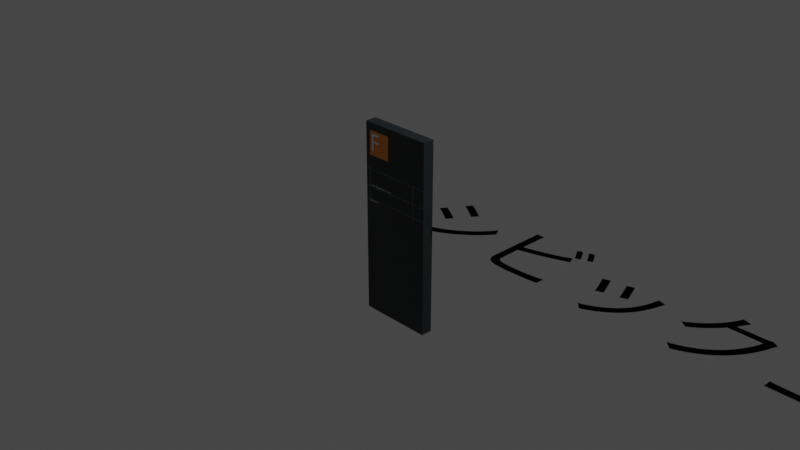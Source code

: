 # Source: 0201_kannbann.blend  (saved by Blender 3.6.11; exported with 4.5.12 LTS)
import bpy
from mathutils import Matrix  # noqa: F401  (used for matrix-valued properties, if any)

bpy.ops.wm.read_factory_settings(use_empty=True)
scene = bpy.context.scene
scene.name = 'Scene'

# ---- collections
col_collection = bpy.data.collections.new('Collection'); scene.collection.children.link(col_collection)

# ---- materials (node trees are filled in below, after node groups)
mat_material = bpy.data.materials.new('Material')
mat_material.alpha_threshold = 0.0
mat_material.use_transparent_shadow = False
mat_material.roughness = 0.5
mat_material.line_color = (0.0, 0.0, 0.0, 1.0)
mat_material_001 = bpy.data.materials.new('Material.001')
mat_material_001.use_transparent_shadow = False

# ---- node groups
ng_auto_smooth = bpy.data.node_groups.new('Auto Smooth', 'GeometryNodeTree')
_s = ng_auto_smooth.interface.new_socket(name='Geometry', in_out='OUTPUT', socket_type='NodeSocketGeometry')
_s = ng_auto_smooth.interface.new_socket(name='Geometry', in_out='INPUT', socket_type='NodeSocketGeometry')
_s = ng_auto_smooth.interface.new_socket(name='Angle', in_out='INPUT', socket_type='NodeSocketFloat')
_s.subtype = 'ANGLE'
_s.min_value = 0.0
_s.max_value = 3.142
ng_auto_smooth.is_modifier = True
_N = ng_auto_smooth.nodes; _L = ng_auto_smooth.links
n0 = _N.new('NodeGroupOutput'); n0.name = 'Group Output'; n0.location = (480, -100)
n1 = _N.new('NodeGroupInput'); n1.name = 'Group Input'; n1.location = (-420, -300)
n2 = _N.new('NodeGroupInput'); n2.name = 'Group Input.001'; n2.location = (-60, -100)
n3 = _N.new('GeometryNodeSetShadeSmooth'); n3.name = 'Set Shade Smooth'; n3.location = (120, -100)
n3.domain = 'EDGE'
n4 = _N.new('GeometryNodeSetShadeSmooth'); n4.name = 'Set Shade Smooth.001'; n4.location = (300, -100)
n5 = _N.new('GeometryNodeInputMeshEdgeAngle'); n5.name = 'Edge Angle'; n5.location = (-420, -220)
n6 = _N.new('GeometryNodeInputEdgeSmooth'); n6.name = 'Is Edge Smooth'; n6.location = (-60, -160)
n7 = _N.new('GeometryNodeInputShadeSmooth'); n7.name = 'Is Face Smooth'; n7.location = (-240, -340)
n8 = _N.new('FunctionNodeBooleanMath'); n8.name = 'Boolean Math'; n8.location = (-60, -220)
n9 = _N.new('FunctionNodeCompare'); n9.name = 'Compare'; n9.location = (-240, -180)
n9.operation = 'LESS_EQUAL'
_L.new(n5.outputs[0], n9.inputs[0])
_L.new(n4.outputs[0], n0.inputs[0])
_L.new(n1.outputs[1], n9.inputs[1])
_L.new(n9.outputs[0], n8.inputs[0])
_L.new(n7.outputs[0], n8.inputs[1])
_L.new(n2.outputs[0], n3.inputs[0])
_L.new(n6.outputs[0], n3.inputs[1])
_L.new(n3.outputs[0], n4.inputs[0])
_L.new(n8.outputs[0], n3.inputs[2])
n0.is_active_output = True

# ---- material node trees
mat_material.use_nodes = True; mat_material.node_tree.nodes.clear()
_N = mat_material.node_tree.nodes; _L = mat_material.node_tree.links
n0 = _N.new('ShaderNodeOutputMaterial'); n0.name = 'Material Output'; n0.location = (300, 300)
n1 = _N.new('ShaderNodeBsdfPrincipled'); n1.name = 'Principled BSDF'; n1.location = (10, 300)
n1.distribution = 'GGX'
n1.subsurface_method = 'RANDOM_WALK_SKIN'
n1.inputs[0].default_value = (0.01346, 0.01767, 0.02038, 0.8643)
n1.inputs[3].default_value = 1.45
n1.inputs[27].default_value = (0.0, 0.0, 0.0, 1.0)
n1.inputs[28].default_value = 1.0
_L.new(n1.outputs[0], n0.inputs[0])
n0.is_active_output = True
mat_material_001.use_nodes = True; mat_material_001.node_tree.nodes.clear()
_N = mat_material_001.node_tree.nodes; _L = mat_material_001.node_tree.links
n0 = _N.new('ShaderNodeBsdfPrincipled'); n0.name = 'Principled BSDF'; n0.location = (10, 300)
n0.distribution = 'GGX'
n0.subsurface_method = 'RANDOM_WALK_SKIN'
n0.inputs[0].default_value = (0.8, 0.2651, 0.02281, 1.0)
n0.inputs[3].default_value = 1.45
n0.inputs[27].default_value = (0.0, 0.0, 0.0, 1.0)
n0.inputs[28].default_value = 1.0
n1 = _N.new('ShaderNodeOutputMaterial'); n1.name = 'Material Output'; n1.location = (300, 300)
_L.new(n0.outputs[0], n1.inputs[0])
n1.is_active_output = True

# ---- world
world_world = bpy.data.worlds.new('World'); scene.world = world_world
world_world.use_nodes = True; world_world.node_tree.nodes.clear()
_N = world_world.node_tree.nodes; _L = world_world.node_tree.links
n0 = _N.new('ShaderNodeOutputWorld'); n0.name = 'World Output'; n0.location = (300, 300)
n1 = _N.new('ShaderNodeBackground'); n1.name = 'Background'; n1.location = (10, 300)
n1.inputs[0].default_value = (0.05088, 0.05088, 0.05088, 1.0)
_L.new(n1.outputs[0], n0.inputs[0])
n0.is_active_output = True
world_world.color = (0.05088, 0.05088, 0.05088)
world_world.use_sun_shadow = False
world_world.sun_shadow_jitter_overblur = 0.0

# ---- cameras
cam_camera = bpy.data.cameras.new('Camera')
cam_camera.clip_end = 100.0
cam_camera.ortho_scale = 7.314

# ---- lights
light_light = bpy.data.lights.new('Light', 'POINT')
light_light.transmission_factor = 0.0
light_light.energy = 1000.0
light_light.shadow_soft_size = 0.1
light_light.shadow_maximum_resolution = 0.006
light_light.use_absolute_resolution = True

# ---- meshes
me_cube = bpy.data.meshes.new('Cube')
me_cube.from_pydata([(1.0, 1.0, 1.0), (1.0, 1.0, -1.0), (1.0, -1.0, 1.0), (1.0, -1.0, -1.0), (-1.0, 1.0, 1.0), (-1.0, 1.0, -1.0), (-1.0, -1.0, 1.0), (-1.0, -1.0, -1.0)], [], [(0, 4, 6, 2), (3, 2, 6, 7), (7, 6, 4, 5), (5, 1, 3, 7), (1, 0, 2, 3), (5, 4, 0, 1)])
me_cube.polygons.foreach_set('use_smooth', [True] * 6)
_uv = me_cube.uv_layers.new(name='UVMap')
_uv.uv.foreach_set('vector', [0.625, 0.5, 0.875, 0.5, 0.875, 0.75, 0.625, 0.75, 0.375, 0.75, 0.625, 0.75, 0.625, 1.0, 0.375, 1.0, 0.375, 0.0, 0.625, 0.0, 0.625, 0.25, 0.375, 0.25, 0.125, 0.5, 0.375, 0.5, 0.375, 0.75, 0.125, 0.75, 0.375, 0.5, 0.625, 0.5, 0.625, 0.75, 0.375, 0.75, 0.375, 0.25, 0.625, 0.25, 0.625, 0.5, 0.375, 0.5])
me_cube.materials.append(mat_material)
me_cube.use_mirror_vertex_groups = False
me_cube.update()
me_plane_001 = bpy.data.meshes.new('Plane.001')
me_plane_001.from_pydata([(-1.0, -1.0, 0.0), (1.0, -1.0, 0.0), (-1.0, 1.0, 0.0), (1.0, 1.0, 0.0)], [], [(0, 1, 3, 2)])
_uv = me_plane_001.uv_layers.new(name='UVMap')
_uv.uv.foreach_set('vector', [0.0, 0.0, 1.0, 0.0, 1.0, 1.0, 0.0, 1.0])
me_plane_001.materials.append(mat_material_001)
me_plane_001.update()
me_plane_027 = bpy.data.meshes.new('Plane.027')
me_plane_027.from_pydata([(-1.0, -1.0, 0.0), (1.0, -1.0, 0.0), (-1.0, 1.0, 0.0), (1.0, 1.0, 0.0)], [], [(0, 1, 3, 2)])
_uv = me_plane_027.uv_layers.new(name='UVMap')
_uv.uv.foreach_set('vector', [0.0, 0.0, 1.0, 0.0, 1.0, 1.0, 0.0, 1.0])
me_plane_027.update()
me_plane_028 = bpy.data.meshes.new('Plane.028')
me_plane_028.from_pydata([(-1.0, -1.0, 0.0), (1.0, -1.0, 0.0), (-1.0, 1.0, 0.0), (1.0, 1.0, 0.0)], [], [(0, 1, 3, 2)])
_uv = me_plane_028.uv_layers.new(name='UVMap')
_uv.uv.foreach_set('vector', [0.0, 0.0, 1.0, 0.0, 1.0, 1.0, 0.0, 1.0])
me_plane_028.update()
me_plane_029 = bpy.data.meshes.new('Plane.029')
me_plane_029.from_pydata([(-1.0, -1.0, 0.0), (1.0, -1.0, 0.0), (-1.0, 1.0, 0.0), (1.0, 1.0, 0.0)], [], [(0, 1, 3, 2)])
_uv = me_plane_029.uv_layers.new(name='UVMap')
_uv.uv.foreach_set('vector', [0.0, 0.0, 1.0, 0.0, 1.0, 1.0, 0.0, 1.0])
me_plane_029.update()
me_plane_030 = bpy.data.meshes.new('Plane.030')
me_plane_030.from_pydata([(-1.0, -1.0, 0.0), (1.0, -1.0, 0.0), (-1.0, 1.0, 0.0), (1.0, 1.0, 0.0)], [], [(0, 1, 3, 2)])
_uv = me_plane_030.uv_layers.new(name='UVMap')
_uv.uv.foreach_set('vector', [0.0, 0.0, 1.0, 0.0, 1.0, 1.0, 0.0, 1.0])
me_plane_030.update()
me_plane_119 = bpy.data.meshes.new('Plane.119')
me_plane_119.from_pydata([(-1.0, -1.0, 0.0), (1.0, -1.0, 0.0), (-1.0, 1.0, 0.0), (1.0, 1.0, 0.0)], [], [(0, 1, 3, 2)])
_uv = me_plane_119.uv_layers.new(name='UVMap')
_uv.uv.foreach_set('vector', [0.0, 0.0, 1.0, 0.0, 1.0, 1.0, 0.0, 1.0])
me_plane_119.update()
me_plane_120 = bpy.data.meshes.new('Plane.120')
me_plane_120.from_pydata([(-1.0, -1.0, 0.0), (1.0, -1.0, 0.0), (-1.0, 1.0, 0.0), (1.0, 1.0, 0.0)], [], [(0, 1, 3, 2)])
_uv = me_plane_120.uv_layers.new(name='UVMap')
_uv.uv.foreach_set('vector', [0.0, 0.0, 1.0, 0.0, 1.0, 1.0, 0.0, 1.0])
me_plane_120.update()
me_plane_121 = bpy.data.meshes.new('Plane.121')
me_plane_121.from_pydata([(-1.0, -1.0, 0.0), (1.0, -1.0, 0.0), (-1.0, 1.0, 0.0), (1.0, 1.0, 0.0)], [], [(0, 1, 3, 2)])
_uv = me_plane_121.uv_layers.new(name='UVMap')
_uv.uv.foreach_set('vector', [0.0, 0.0, 1.0, 0.0, 1.0, 1.0, 0.0, 1.0])
me_plane_121.update()

# ---- curves / text
txt_text = bpy.data.curves.new('Text', 'FONT')
txt_text.dimensions = '2D'
txt_text.body = 'F'
txt_text_001 = bpy.data.curves.new('Text.001', 'FONT')
txt_text_001.dimensions = '2D'
txt_text_001.body = 'シビックエンゲージセンター'
txt_text_003 = bpy.data.curves.new('Text.003', 'FONT')
txt_text_003.dimensions = '2D'
txt_text_003.body = 'シビックエンゲージメントセンターシビックエンゲージメントセンターシビックエンゲージメントセンタ'
txt_text_004 = bpy.data.curves.new('Text.004', 'FONT')
txt_text_004.dimensions = '2D'
txt_text_004.body = 'Civic Engagement Center'
txt_text_005 = bpy.data.curves.new('Text.005', 'FONT')
txt_text_005.dimensions = '2D'
txt_text_005.body = 'Chat Room'

# ---- objects
ob_cube = bpy.data.objects.new('Cube', me_cube)
ob_light = bpy.data.objects.new('Light', light_light)
ob_camera = bpy.data.objects.new('Camera', cam_camera)
ob_text = bpy.data.objects.new('Text', txt_text)
ob_text_001 = bpy.data.objects.new('Text.001', txt_text_001)
ob_plane = bpy.data.objects.new('Plane', me_plane_001)
ob_text_002 = bpy.data.objects.new('Text.002', txt_text_003)
ob_text_003 = bpy.data.objects.new('Text.003', txt_text_004)
ob_text_004 = bpy.data.objects.new('Text.004', txt_text_005)
ob_plane_021 = bpy.data.objects.new('Plane.021', me_plane_027)
ob_plane_022 = bpy.data.objects.new('Plane.022', me_plane_028)
ob_plane_023 = bpy.data.objects.new('Plane.023', me_plane_029)
ob_plane_024 = bpy.data.objects.new('Plane.024', me_plane_030)
ob_plane_001 = bpy.data.objects.new('Plane.001', me_plane_119)
ob_plane_002 = bpy.data.objects.new('Plane.002', me_plane_120)
ob_plane_003 = bpy.data.objects.new('Plane.003', me_plane_121)

# ---- transforms, parenting, visibility, modifiers, constraints
ob_cube.location = (0.0, 0.0, -0.104)
ob_cube.scale = (0.4109, 0.06319, 1.069)
ob_cube.lock_rotations_4d = False
ob_cube.empty_display_type = 'ARROWS'
ob_cube.lineart.crease_threshold = 0.0
_m = ob_cube.modifiers.new('Auto Smooth', 'NODES')
_m.node_group = ng_auto_smooth
_gi = [s.identifier for s in ng_auto_smooth.interface.items_tree if s.item_type == 'SOCKET' and s.in_out == 'INPUT']
_m[_gi[1]] = 0.5236  # Angle
ob_light.location = (4.076, 1.005, 5.904)
ob_light.rotation_euler = (0.6503, 0.05522, 1.866)
ob_light.lock_rotations_4d = False
ob_light.empty_display_type = 'ARROWS'
ob_light.color = (0.0, 0.0, 0.0, 0.0)
ob_light.lineart.crease_threshold = 0.0
ob_camera.location = (7.359, -6.926, 4.958)
ob_camera.rotation_euler = (1.109, 0.0, 0.8149)
ob_camera.lock_rotations_4d = False
ob_camera.empty_display_type = 'ARROWS'
ob_camera.color = (0.0, 0.0, 0.0, 0.0)
ob_camera.display_type = 'WIRE'
ob_camera.lineart.crease_threshold = 0.0
ob_text.location = (-0.3465, -0.069, 0.6639)
ob_text.rotation_euler = (7.84, -0.006388, 0.0004241)
ob_text.scale = (0.277, 0.277, 0.277)
ob_text_001.location = (0.0, 0.0, 0.0)
ob_plane.location = (-0.2245, -0.06496, 0.7482)
ob_plane.rotation_euler = (1.559, -0.0, 0.0)
ob_plane.scale = (0.1331, 0.1331, 0.1331)
ob_text_002.location = (0.0, 0.0, 0.0)
ob_text_003.location = (-0.3249, -0.07658, 0.2863)
ob_text_003.rotation_euler = (1.502, -0.0, 0.0)
ob_text_003.scale = (0.02821, 0.02821, 0.02821)
ob_text_004.location = (-0.3272, -0.1086, 0.1352)
ob_text_004.rotation_euler = (1.502, -0.0, 0.0)
ob_text_004.scale = (0.02821, 0.02821, 0.02821)
ob_plane_021.location = (0.0, -0.06344, 0.1238)
ob_plane_021.rotation_euler = (1.594, -0.0, 0.0)
ob_plane_021.scale = (0.4115, 0.0004495, 0.4116)
ob_plane_022.location = (0.0, -0.06344, 0.4587)
ob_plane_022.rotation_euler = (1.594, -0.0, 0.0)
ob_plane_022.scale = (0.4115, 0.0004495, 0.4116)
ob_plane_023.location = (-0.3569, -0.06356, 0.2994)
ob_plane_023.rotation_euler = (1.594, 1.559, 0.0)
ob_plane_023.scale = (-0.1943, 0.0005697, -0.2268)
ob_plane_024.location = (0.003808, -0.06387, 0.269)
ob_plane_024.rotation_euler = (1.594, -0.0, 0.0)
ob_plane_024.scale = (0.4115, 0.0004495, 0.4116)
ob_plane_001.location = (-0.3569, -0.06356, 0.2994)
ob_plane_001.rotation_euler = (1.594, 1.559, 0.0)
ob_plane_001.scale = (-0.1943, 0.0005696, -0.1588)
ob_plane_002.location = (-0.3569, -0.06451, 0.2994)
ob_plane_002.rotation_euler = (1.594, 1.559, 0.0)
ob_plane_002.scale = (-0.1943, 0.0005696, -0.1588)
ob_plane_003.location = (0.3243, -0.125, 0.3049)
ob_plane_003.rotation_euler = (1.594, 1.559, 0.0)
ob_plane_003.scale = (-0.1943, 0.0005696, -0.1588)

# ---- collection membership
col_collection.objects.link(ob_cube)
col_collection.objects.link(ob_light)
col_collection.objects.link(ob_camera)
col_collection.objects.link(ob_text)
col_collection.objects.link(ob_text_001)
col_collection.objects.link(ob_plane)
col_collection.objects.link(ob_text_002)
col_collection.objects.link(ob_text_003)
col_collection.objects.link(ob_text_004)
col_collection.objects.link(ob_plane_021)
col_collection.objects.link(ob_plane_022)
col_collection.objects.link(ob_plane_023)
col_collection.objects.link(ob_plane_024)
col_collection.objects.link(ob_plane_001)
col_collection.objects.link(ob_plane_002)
col_collection.objects.link(ob_plane_003)

# ---- scene / render settings (as saved in the file)
scene.camera = ob_camera
scene.frame_start = 1; scene.frame_end = 250; scene.frame_set(2)
scene.render.engine = 'BLENDER_EEVEE_NEXT'
scene.cycles.sampling_pattern = 'TABULATED_SOBOL'
scene.view_settings.view_transform = 'Filmic'
bpy.context.view_layer.update()
